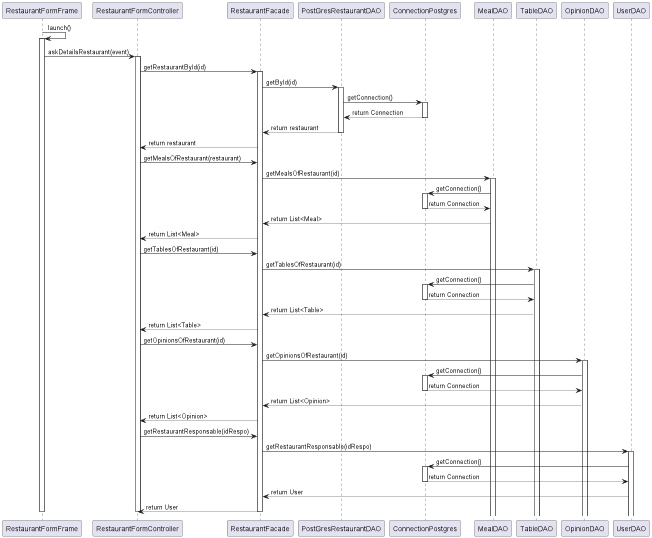

The diagram above was rendered by PlantUML. Its source (embedded in the PNG):
@startuml askDetailsRestaurant

RestaurantFormFrame -> RestaurantFormFrame : launch()
activate RestaurantFormFrame

RestaurantFormFrame -> RestaurantFormController : askDetailsRestaurant(event)
activate RestaurantFormController

RestaurantFormController -> RestaurantFacade : getRestaurantById(id)
activate RestaurantFacade

RestaurantFacade -> PostGresRestaurantDAO : getById(id)
activate PostGresRestaurantDAO

PostGresRestaurantDAO -> ConnectionPostgres : getConnection()
activate ConnectionPostgres
ConnectionPostgres --> PostGresRestaurantDAO : return Connection
deactivate ConnectionPostgres
PostGresRestaurantDAO --> RestaurantFacade : return restaurant
deactivate PostGresRestaurantDAO
RestaurantFacade --> RestaurantFormController : return restaurant

RestaurantFormController -> RestaurantFacade : getMealsOfRestaurant(restaurant)
RestaurantFacade -> MealDAO : getMealsOfRestaurant(id)
activate MealDAO
MealDAO -> ConnectionPostgres : getConnection()
activate ConnectionPostgres
ConnectionPostgres --> MealDAO : return Connection
deactivate ConnectionPostgres
MealDAO --> RestaurantFacade : return List<Meal>
RestaurantFacade --> RestaurantFormController : return List<Meal>

RestaurantFormController -> RestaurantFacade : getTablesOfRestaurant(id)
RestaurantFacade -> TableDAO : getTablesOfRestaurant(id)
activate TableDAO
TableDAO -> ConnectionPostgres : getConnection()
activate ConnectionPostgres
ConnectionPostgres --> TableDAO : return Connection
deactivate ConnectionPostgres
TableDAO --> RestaurantFacade : return List<Table>
RestaurantFacade --> RestaurantFormController : return List<Table>

RestaurantFormController -> RestaurantFacade : getOpinionsOfRestaurant(id)
RestaurantFacade -> OpinionDAO : getOpinionsOfRestaurant(id)
activate OpinionDAO
OpinionDAO -> ConnectionPostgres : getConnection()
activate ConnectionPostgres
ConnectionPostgres --> OpinionDAO : return Connection
deactivate ConnectionPostgres
OpinionDAO --> RestaurantFacade : return List<Opinion>
RestaurantFacade --> RestaurantFormController : return List<Opinion>

RestaurantFormController -> RestaurantFacade : getRestaurantResponsable(idRespo)
RestaurantFacade -> UserDAO : getRestaurantResponsable(idRespo)
activate UserDAO
UserDAO -> ConnectionPostgres : getConnection()
activate ConnectionPostgres
ConnectionPostgres --> UserDAO : return Connection
deactivate ConnectionPostgres
UserDAO --> RestaurantFacade : return User
RestaurantFacade --> RestaurantFormController : return User



deactivate RestaurantFacade

deactivate RestaurantFormController
deactivate  RestaurantFormFrame

@enduml